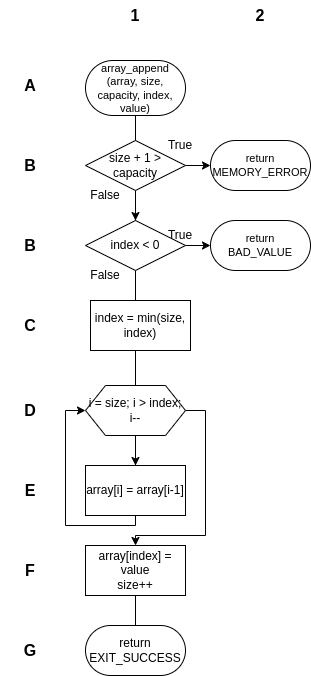

The diagram above was exported from draw.io. Its source (the exported page's mxGraphModel, read from the mxfile embedded in the PNG):
<mxGraphModel dx="1434" dy="827" grid="1" gridSize="10" guides="1" tooltips="1" connect="1" arrows="1" fold="1" page="1" pageScale="1" pageWidth="850" pageHeight="1100" math="0" shadow="0">
  <root>
    <mxCell id="0" />
    <mxCell id="1" parent="0" />
    <mxCell id="QgcrKivgzr8EMKhMxPXf-6" value="" style="endArrow=none;html=1;rounded=0;entryX=0.5;entryY=1;entryDx=0;entryDy=0;exitX=0.5;exitY=0;exitDx=0;exitDy=0;" parent="1" source="fMIm777SaGNeJyZTv7F3-14" target="QgcrKivgzr8EMKhMxPXf-2" edge="1">
      <mxGeometry width="50" height="50" relative="1" as="geometry">
        <mxPoint x="425" y="565" as="sourcePoint" />
        <mxPoint x="425" y="135" as="targetPoint" />
      </mxGeometry>
    </mxCell>
    <mxCell id="fMIm777SaGNeJyZTv7F3-17" value="" style="endArrow=none;html=1;rounded=0;entryX=0.5;entryY=1;entryDx=0;entryDy=0;exitX=0.5;exitY=0;exitDx=0;exitDy=0;" parent="1" source="QgcrKivgzr8EMKhMxPXf-2" target="fMIm777SaGNeJyZTv7F3-8" edge="1">
      <mxGeometry width="50" height="50" relative="1" as="geometry">
        <mxPoint x="500" y="350" as="sourcePoint" />
        <mxPoint x="550" y="300" as="targetPoint" />
      </mxGeometry>
    </mxCell>
    <mxCell id="fMIm777SaGNeJyZTv7F3-8" value="array_append&lt;br style=&quot;font-size: 11px;&quot;&gt;(array, size, capacity, index, value)" style="rounded=1;whiteSpace=wrap;html=1;arcSize=50;fontSize=11;" parent="1" vertex="1">
      <mxGeometry x="375" y="80" width="100" height="55" as="geometry" />
    </mxCell>
    <mxCell id="fMIm777SaGNeJyZTv7F3-19" style="edgeStyle=orthogonalEdgeStyle;rounded=0;orthogonalLoop=1;jettySize=auto;html=1;exitX=1;exitY=0.5;exitDx=0;exitDy=0;entryX=0;entryY=0.5;entryDx=0;entryDy=0;" parent="1" source="fMIm777SaGNeJyZTv7F3-9" target="fMIm777SaGNeJyZTv7F3-10" edge="1">
      <mxGeometry relative="1" as="geometry" />
    </mxCell>
    <mxCell id="fMIm777SaGNeJyZTv7F3-20" style="edgeStyle=orthogonalEdgeStyle;rounded=0;orthogonalLoop=1;jettySize=auto;html=1;exitX=0.5;exitY=1;exitDx=0;exitDy=0;entryX=0.5;entryY=0;entryDx=0;entryDy=0;" parent="1" source="fMIm777SaGNeJyZTv7F3-9" target="QgcrKivgzr8EMKhMxPXf-2" edge="1">
      <mxGeometry relative="1" as="geometry">
        <mxPoint x="470" y="230" as="targetPoint" />
      </mxGeometry>
    </mxCell>
    <mxCell id="fMIm777SaGNeJyZTv7F3-9" value="size + 1 &amp;gt; capacity" style="rhombus;whiteSpace=wrap;html=1;" parent="1" vertex="1">
      <mxGeometry x="375" y="160" width="100" height="50" as="geometry" />
    </mxCell>
    <mxCell id="fMIm777SaGNeJyZTv7F3-10" value="return MEMORY_ERROR" style="rounded=1;whiteSpace=wrap;html=1;arcSize=50;fontSize=11;" parent="1" vertex="1">
      <mxGeometry x="500" y="160" width="100" height="50" as="geometry" />
    </mxCell>
    <mxCell id="fMIm777SaGNeJyZTv7F3-11" value="index = min(size, index)" style="rounded=0;whiteSpace=wrap;html=1;" parent="1" vertex="1">
      <mxGeometry x="380" y="320" width="100" height="50" as="geometry" />
    </mxCell>
    <mxCell id="fMIm777SaGNeJyZTv7F3-22" style="edgeStyle=orthogonalEdgeStyle;rounded=0;orthogonalLoop=1;jettySize=auto;html=1;exitX=1;exitY=0.5;exitDx=0;exitDy=0;entryX=0.5;entryY=0;entryDx=0;entryDy=0;" parent="1" source="fMIm777SaGNeJyZTv7F3-13" target="fMIm777SaGNeJyZTv7F3-15" edge="1">
      <mxGeometry relative="1" as="geometry">
        <Array as="points">
          <mxPoint x="495" y="430" />
          <mxPoint x="495" y="555" />
          <mxPoint x="425" y="555" />
        </Array>
      </mxGeometry>
    </mxCell>
    <mxCell id="fMIm777SaGNeJyZTv7F3-23" style="edgeStyle=orthogonalEdgeStyle;rounded=0;orthogonalLoop=1;jettySize=auto;html=1;exitX=0.5;exitY=1;exitDx=0;exitDy=0;entryX=0.5;entryY=0;entryDx=0;entryDy=0;" parent="1" source="fMIm777SaGNeJyZTv7F3-13" target="fMIm777SaGNeJyZTv7F3-14" edge="1">
      <mxGeometry relative="1" as="geometry" />
    </mxCell>
    <mxCell id="fMIm777SaGNeJyZTv7F3-13" value="i = size; i &amp;gt; index; i--" style="shape=hexagon;perimeter=hexagonPerimeter2;whiteSpace=wrap;html=1;fixedSize=1;" parent="1" vertex="1">
      <mxGeometry x="375" y="405" width="100" height="50" as="geometry" />
    </mxCell>
    <mxCell id="fMIm777SaGNeJyZTv7F3-21" style="edgeStyle=orthogonalEdgeStyle;rounded=0;orthogonalLoop=1;jettySize=auto;html=1;exitX=0.5;exitY=1;exitDx=0;exitDy=0;entryX=0;entryY=0.5;entryDx=0;entryDy=0;" parent="1" source="fMIm777SaGNeJyZTv7F3-14" target="fMIm777SaGNeJyZTv7F3-13" edge="1">
      <mxGeometry relative="1" as="geometry">
        <Array as="points">
          <mxPoint x="425" y="545" />
          <mxPoint x="355" y="545" />
          <mxPoint x="355" y="430" />
        </Array>
      </mxGeometry>
    </mxCell>
    <mxCell id="fMIm777SaGNeJyZTv7F3-14" value="array[i] = array[i-1]" style="rounded=0;whiteSpace=wrap;html=1;" parent="1" vertex="1">
      <mxGeometry x="375" y="485" width="100" height="50" as="geometry" />
    </mxCell>
    <mxCell id="fMIm777SaGNeJyZTv7F3-15" value="array[index] = value&lt;br&gt;size++" style="rounded=0;whiteSpace=wrap;html=1;" parent="1" vertex="1">
      <mxGeometry x="375" y="565" width="100" height="50" as="geometry" />
    </mxCell>
    <mxCell id="fMIm777SaGNeJyZTv7F3-16" value="return EXIT_SUCCESS" style="rounded=1;whiteSpace=wrap;html=1;arcSize=50;" parent="1" vertex="1">
      <mxGeometry x="375" y="645" width="100" height="50" as="geometry" />
    </mxCell>
    <mxCell id="fMIm777SaGNeJyZTv7F3-18" value="" style="endArrow=none;html=1;rounded=0;entryX=0.5;entryY=1;entryDx=0;entryDy=0;exitX=0.5;exitY=0;exitDx=0;exitDy=0;" parent="1" source="fMIm777SaGNeJyZTv7F3-16" target="fMIm777SaGNeJyZTv7F3-15" edge="1">
      <mxGeometry width="50" height="50" relative="1" as="geometry">
        <mxPoint x="500" y="495" as="sourcePoint" />
        <mxPoint x="550" y="445" as="targetPoint" />
      </mxGeometry>
    </mxCell>
    <mxCell id="fMIm777SaGNeJyZTv7F3-24" value="True" style="text;html=1;strokeColor=none;fillColor=none;align=center;verticalAlign=middle;whiteSpace=wrap;rounded=0;" parent="1" vertex="1">
      <mxGeometry x="440" y="150" width="60" height="30" as="geometry" />
    </mxCell>
    <mxCell id="fMIm777SaGNeJyZTv7F3-25" value="False" style="text;html=1;strokeColor=none;fillColor=none;align=center;verticalAlign=middle;whiteSpace=wrap;rounded=0;" parent="1" vertex="1">
      <mxGeometry x="365" y="200" width="60" height="30" as="geometry" />
    </mxCell>
    <mxCell id="JJFuBoy6AZ5EYyZEiuRO-1" value="A" style="text;html=1;strokeColor=none;fillColor=none;align=center;verticalAlign=middle;whiteSpace=wrap;rounded=0;fontSize=16;fontStyle=1" parent="1" vertex="1">
      <mxGeometry x="290" y="90" width="60" height="30" as="geometry" />
    </mxCell>
    <mxCell id="JJFuBoy6AZ5EYyZEiuRO-2" value="B" style="text;html=1;strokeColor=none;fillColor=none;align=center;verticalAlign=middle;whiteSpace=wrap;rounded=0;fontSize=16;fontStyle=1" parent="1" vertex="1">
      <mxGeometry x="290" y="170" width="60" height="30" as="geometry" />
    </mxCell>
    <mxCell id="JJFuBoy6AZ5EYyZEiuRO-3" value="C" style="text;html=1;strokeColor=none;fillColor=none;align=center;verticalAlign=middle;whiteSpace=wrap;rounded=0;fontSize=16;fontStyle=1" parent="1" vertex="1">
      <mxGeometry x="290" y="330" width="60" height="30" as="geometry" />
    </mxCell>
    <mxCell id="JJFuBoy6AZ5EYyZEiuRO-4" value="D" style="text;html=1;strokeColor=none;fillColor=none;align=center;verticalAlign=middle;whiteSpace=wrap;rounded=0;fontSize=16;fontStyle=1" parent="1" vertex="1">
      <mxGeometry x="290" y="415" width="60" height="30" as="geometry" />
    </mxCell>
    <mxCell id="JJFuBoy6AZ5EYyZEiuRO-5" value="E" style="text;html=1;strokeColor=none;fillColor=none;align=center;verticalAlign=middle;whiteSpace=wrap;rounded=0;fontSize=16;fontStyle=1" parent="1" vertex="1">
      <mxGeometry x="290" y="495" width="60" height="30" as="geometry" />
    </mxCell>
    <mxCell id="JJFuBoy6AZ5EYyZEiuRO-6" value="F" style="text;html=1;strokeColor=none;fillColor=none;align=center;verticalAlign=middle;whiteSpace=wrap;rounded=0;fontSize=16;fontStyle=1" parent="1" vertex="1">
      <mxGeometry x="290" y="575" width="60" height="30" as="geometry" />
    </mxCell>
    <mxCell id="JJFuBoy6AZ5EYyZEiuRO-7" value="G" style="text;html=1;strokeColor=none;fillColor=none;align=center;verticalAlign=middle;whiteSpace=wrap;rounded=0;fontSize=16;fontStyle=1" parent="1" vertex="1">
      <mxGeometry x="290" y="655" width="60" height="30" as="geometry" />
    </mxCell>
    <mxCell id="pT0331h6QbPWAanG843T-1" value="1" style="text;html=1;strokeColor=none;fillColor=none;align=center;verticalAlign=middle;whiteSpace=wrap;rounded=0;fontSize=16;fontStyle=1" parent="1" vertex="1">
      <mxGeometry x="395" y="20" width="60" height="30" as="geometry" />
    </mxCell>
    <mxCell id="pT0331h6QbPWAanG843T-2" value="2" style="text;html=1;strokeColor=none;fillColor=none;align=center;verticalAlign=middle;whiteSpace=wrap;rounded=0;fontSize=16;fontStyle=1" parent="1" vertex="1">
      <mxGeometry x="520" y="20" width="60" height="30" as="geometry" />
    </mxCell>
    <mxCell id="QgcrKivgzr8EMKhMxPXf-1" style="edgeStyle=orthogonalEdgeStyle;rounded=0;orthogonalLoop=1;jettySize=auto;html=1;exitX=1;exitY=0.5;exitDx=0;exitDy=0;entryX=0;entryY=0.5;entryDx=0;entryDy=0;" parent="1" source="QgcrKivgzr8EMKhMxPXf-2" target="QgcrKivgzr8EMKhMxPXf-3" edge="1">
      <mxGeometry relative="1" as="geometry" />
    </mxCell>
    <mxCell id="QgcrKivgzr8EMKhMxPXf-3" value="return &lt;br&gt;BAD_VALUE" style="rounded=1;whiteSpace=wrap;html=1;arcSize=50;fontSize=11;" parent="1" vertex="1">
      <mxGeometry x="500" y="240" width="100" height="50" as="geometry" />
    </mxCell>
    <mxCell id="QgcrKivgzr8EMKhMxPXf-4" value="True" style="text;html=1;strokeColor=none;fillColor=none;align=center;verticalAlign=middle;whiteSpace=wrap;rounded=0;" parent="1" vertex="1">
      <mxGeometry x="440" y="240" width="60" height="30" as="geometry" />
    </mxCell>
    <mxCell id="QgcrKivgzr8EMKhMxPXf-5" value="B" style="text;html=1;strokeColor=none;fillColor=none;align=center;verticalAlign=middle;whiteSpace=wrap;rounded=0;fontSize=16;fontStyle=1" parent="1" vertex="1">
      <mxGeometry x="290" y="250" width="60" height="30" as="geometry" />
    </mxCell>
    <mxCell id="QgcrKivgzr8EMKhMxPXf-2" value="index &amp;lt; 0" style="rhombus;whiteSpace=wrap;html=1;" parent="1" vertex="1">
      <mxGeometry x="375" y="240" width="100" height="50" as="geometry" />
    </mxCell>
    <mxCell id="QgcrKivgzr8EMKhMxPXf-7" value="False" style="text;html=1;strokeColor=none;fillColor=none;align=center;verticalAlign=middle;whiteSpace=wrap;rounded=0;" parent="1" vertex="1">
      <mxGeometry x="365" y="280" width="60" height="30" as="geometry" />
    </mxCell>
  </root>
</mxGraphModel>